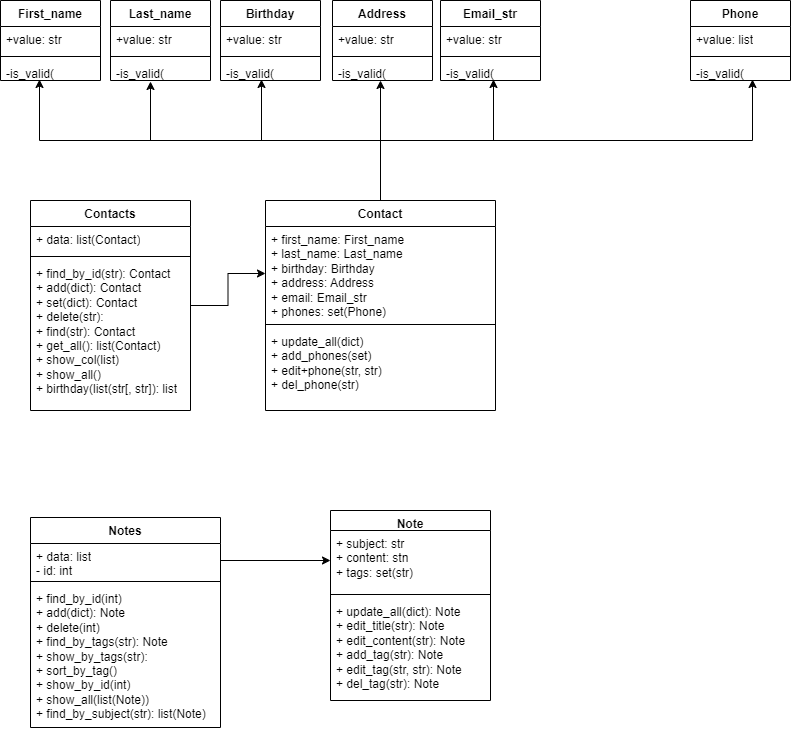

The diagram above was exported from draw.io. Its source (the exported page's mxGraphModel, read from the mxfile embedded in the PNG):
<mxGraphModel dx="1434" dy="790" grid="1" gridSize="10" guides="1" tooltips="1" connect="1" arrows="1" fold="1" page="1" pageScale="1" pageWidth="827" pageHeight="1169" math="0" shadow="0">
  <root>
    <mxCell id="WIyWlLk6GJQsqaUBKTNV-0" />
    <mxCell id="WIyWlLk6GJQsqaUBKTNV-1" parent="WIyWlLk6GJQsqaUBKTNV-0" />
    <mxCell id="-N4CzquicykT2g75INh4-12" value="Contact" style="swimlane;fontStyle=1;align=center;verticalAlign=top;childLayout=stackLayout;horizontal=1;startSize=26;horizontalStack=0;resizeParent=1;resizeParentMax=0;resizeLast=0;collapsible=1;marginBottom=0;whiteSpace=wrap;html=1;" parent="WIyWlLk6GJQsqaUBKTNV-1" vertex="1">
      <mxGeometry x="295" y="210" width="230" height="210" as="geometry" />
    </mxCell>
    <mxCell id="-N4CzquicykT2g75INh4-13" value="+ first_name: First_name&lt;div&gt;+ last_name: Last_name&lt;/div&gt;&lt;div&gt;+ birthday: Birthday&lt;/div&gt;&lt;div&gt;+ address: Address&lt;/div&gt;&lt;div&gt;+ email: Email_str&amp;nbsp;&lt;/div&gt;&lt;div&gt;+ phones: set(Phone)&lt;/div&gt;" style="text;strokeColor=none;fillColor=none;align=left;verticalAlign=top;spacingLeft=4;spacingRight=4;overflow=hidden;rotatable=0;points=[[0,0.5],[1,0.5]];portConstraint=eastwest;whiteSpace=wrap;html=1;" parent="-N4CzquicykT2g75INh4-12" vertex="1">
      <mxGeometry y="26" width="230" height="94" as="geometry" />
    </mxCell>
    <mxCell id="-N4CzquicykT2g75INh4-14" value="" style="line;strokeWidth=1;fillColor=none;align=left;verticalAlign=middle;spacingTop=-1;spacingLeft=3;spacingRight=3;rotatable=0;labelPosition=right;points=[];portConstraint=eastwest;strokeColor=inherit;" parent="-N4CzquicykT2g75INh4-12" vertex="1">
      <mxGeometry y="120" width="230" height="8" as="geometry" />
    </mxCell>
    <mxCell id="-N4CzquicykT2g75INh4-15" value="&lt;div&gt;+ update_all(dict)&lt;/div&gt;&lt;div&gt;+ add_phones(set)&lt;/div&gt;&lt;div&gt;+ edit+phone(str, str)&lt;/div&gt;&lt;div&gt;+ del_phone(str)&lt;/div&gt;" style="text;strokeColor=none;fillColor=none;align=left;verticalAlign=top;spacingLeft=4;spacingRight=4;overflow=hidden;rotatable=0;points=[[0,0.5],[1,0.5]];portConstraint=eastwest;whiteSpace=wrap;html=1;" parent="-N4CzquicykT2g75INh4-12" vertex="1">
      <mxGeometry y="128" width="230" height="82" as="geometry" />
    </mxCell>
    <mxCell id="-N4CzquicykT2g75INh4-29" value="&lt;b style=&quot;border-color: var(--border-color);&quot;&gt;First_name&lt;/b&gt;" style="swimlane;fontStyle=1;align=center;verticalAlign=top;childLayout=stackLayout;horizontal=1;startSize=26;horizontalStack=0;resizeParent=1;resizeParentMax=0;resizeLast=0;collapsible=1;marginBottom=0;whiteSpace=wrap;html=1;" parent="WIyWlLk6GJQsqaUBKTNV-1" vertex="1">
      <mxGeometry x="30" y="10" width="100" height="80" as="geometry" />
    </mxCell>
    <mxCell id="-N4CzquicykT2g75INh4-30" value="+value: str" style="text;strokeColor=none;fillColor=none;align=left;verticalAlign=top;spacingLeft=4;spacingRight=4;overflow=hidden;rotatable=0;points=[[0,0.5],[1,0.5]];portConstraint=eastwest;whiteSpace=wrap;html=1;" parent="-N4CzquicykT2g75INh4-29" vertex="1">
      <mxGeometry y="26" width="100" height="26" as="geometry" />
    </mxCell>
    <mxCell id="-N4CzquicykT2g75INh4-31" value="" style="line;strokeWidth=1;fillColor=none;align=left;verticalAlign=middle;spacingTop=-1;spacingLeft=3;spacingRight=3;rotatable=0;labelPosition=right;points=[];portConstraint=eastwest;strokeColor=inherit;" parent="-N4CzquicykT2g75INh4-29" vertex="1">
      <mxGeometry y="52" width="100" height="8" as="geometry" />
    </mxCell>
    <mxCell id="-N4CzquicykT2g75INh4-32" value="-is_valid(" style="text;strokeColor=none;fillColor=none;align=left;verticalAlign=top;spacingLeft=4;spacingRight=4;overflow=hidden;rotatable=0;points=[[0,0.5],[1,0.5]];portConstraint=eastwest;whiteSpace=wrap;html=1;" parent="-N4CzquicykT2g75INh4-29" vertex="1">
      <mxGeometry y="60" width="100" height="20" as="geometry" />
    </mxCell>
    <mxCell id="vKBs5pye_X90a1nLaMGu-4" style="edgeStyle=orthogonalEdgeStyle;rounded=0;orthogonalLoop=1;jettySize=auto;html=1;exitX=1;exitY=0.5;exitDx=0;exitDy=0;" parent="-N4CzquicykT2g75INh4-29" source="-N4CzquicykT2g75INh4-30" target="-N4CzquicykT2g75INh4-30" edge="1">
      <mxGeometry relative="1" as="geometry" />
    </mxCell>
    <mxCell id="vKBs5pye_X90a1nLaMGu-0" value="&lt;b style=&quot;border-color: var(--border-color);&quot;&gt;Last_name&lt;/b&gt;" style="swimlane;fontStyle=1;align=center;verticalAlign=top;childLayout=stackLayout;horizontal=1;startSize=26;horizontalStack=0;resizeParent=1;resizeParentMax=0;resizeLast=0;collapsible=1;marginBottom=0;whiteSpace=wrap;html=1;" parent="WIyWlLk6GJQsqaUBKTNV-1" vertex="1">
      <mxGeometry x="140" y="10" width="100" height="80" as="geometry" />
    </mxCell>
    <mxCell id="vKBs5pye_X90a1nLaMGu-1" value="+value: str" style="text;strokeColor=none;fillColor=none;align=left;verticalAlign=top;spacingLeft=4;spacingRight=4;overflow=hidden;rotatable=0;points=[[0,0.5],[1,0.5]];portConstraint=eastwest;whiteSpace=wrap;html=1;" parent="vKBs5pye_X90a1nLaMGu-0" vertex="1">
      <mxGeometry y="26" width="100" height="26" as="geometry" />
    </mxCell>
    <mxCell id="vKBs5pye_X90a1nLaMGu-2" value="" style="line;strokeWidth=1;fillColor=none;align=left;verticalAlign=middle;spacingTop=-1;spacingLeft=3;spacingRight=3;rotatable=0;labelPosition=right;points=[];portConstraint=eastwest;strokeColor=inherit;" parent="vKBs5pye_X90a1nLaMGu-0" vertex="1">
      <mxGeometry y="52" width="100" height="8" as="geometry" />
    </mxCell>
    <mxCell id="vKBs5pye_X90a1nLaMGu-3" value="-is_valid(" style="text;strokeColor=none;fillColor=none;align=left;verticalAlign=top;spacingLeft=4;spacingRight=4;overflow=hidden;rotatable=0;points=[[0,0.5],[1,0.5]];portConstraint=eastwest;whiteSpace=wrap;html=1;" parent="vKBs5pye_X90a1nLaMGu-0" vertex="1">
      <mxGeometry y="60" width="100" height="20" as="geometry" />
    </mxCell>
    <mxCell id="vKBs5pye_X90a1nLaMGu-5" value="Birthday" style="swimlane;fontStyle=1;align=center;verticalAlign=top;childLayout=stackLayout;horizontal=1;startSize=26;horizontalStack=0;resizeParent=1;resizeParentMax=0;resizeLast=0;collapsible=1;marginBottom=0;whiteSpace=wrap;html=1;" parent="WIyWlLk6GJQsqaUBKTNV-1" vertex="1">
      <mxGeometry x="250" y="10" width="100" height="80" as="geometry" />
    </mxCell>
    <mxCell id="vKBs5pye_X90a1nLaMGu-6" value="+value: str" style="text;strokeColor=none;fillColor=none;align=left;verticalAlign=top;spacingLeft=4;spacingRight=4;overflow=hidden;rotatable=0;points=[[0,0.5],[1,0.5]];portConstraint=eastwest;whiteSpace=wrap;html=1;" parent="vKBs5pye_X90a1nLaMGu-5" vertex="1">
      <mxGeometry y="26" width="100" height="26" as="geometry" />
    </mxCell>
    <mxCell id="vKBs5pye_X90a1nLaMGu-7" value="" style="line;strokeWidth=1;fillColor=none;align=left;verticalAlign=middle;spacingTop=-1;spacingLeft=3;spacingRight=3;rotatable=0;labelPosition=right;points=[];portConstraint=eastwest;strokeColor=inherit;" parent="vKBs5pye_X90a1nLaMGu-5" vertex="1">
      <mxGeometry y="52" width="100" height="8" as="geometry" />
    </mxCell>
    <mxCell id="vKBs5pye_X90a1nLaMGu-8" value="-is_valid(" style="text;strokeColor=none;fillColor=none;align=left;verticalAlign=top;spacingLeft=4;spacingRight=4;overflow=hidden;rotatable=0;points=[[0,0.5],[1,0.5]];portConstraint=eastwest;whiteSpace=wrap;html=1;" parent="vKBs5pye_X90a1nLaMGu-5" vertex="1">
      <mxGeometry y="60" width="100" height="20" as="geometry" />
    </mxCell>
    <mxCell id="vKBs5pye_X90a1nLaMGu-9" value="Address" style="swimlane;fontStyle=1;align=center;verticalAlign=top;childLayout=stackLayout;horizontal=1;startSize=26;horizontalStack=0;resizeParent=1;resizeParentMax=0;resizeLast=0;collapsible=1;marginBottom=0;whiteSpace=wrap;html=1;" parent="WIyWlLk6GJQsqaUBKTNV-1" vertex="1">
      <mxGeometry x="362" y="10" width="100" height="80" as="geometry" />
    </mxCell>
    <mxCell id="vKBs5pye_X90a1nLaMGu-10" value="+value: str" style="text;strokeColor=none;fillColor=none;align=left;verticalAlign=top;spacingLeft=4;spacingRight=4;overflow=hidden;rotatable=0;points=[[0,0.5],[1,0.5]];portConstraint=eastwest;whiteSpace=wrap;html=1;" parent="vKBs5pye_X90a1nLaMGu-9" vertex="1">
      <mxGeometry y="26" width="100" height="26" as="geometry" />
    </mxCell>
    <mxCell id="vKBs5pye_X90a1nLaMGu-11" value="" style="line;strokeWidth=1;fillColor=none;align=left;verticalAlign=middle;spacingTop=-1;spacingLeft=3;spacingRight=3;rotatable=0;labelPosition=right;points=[];portConstraint=eastwest;strokeColor=inherit;" parent="vKBs5pye_X90a1nLaMGu-9" vertex="1">
      <mxGeometry y="52" width="100" height="8" as="geometry" />
    </mxCell>
    <mxCell id="vKBs5pye_X90a1nLaMGu-12" value="-is_valid(" style="text;strokeColor=none;fillColor=none;align=left;verticalAlign=top;spacingLeft=4;spacingRight=4;overflow=hidden;rotatable=0;points=[[0,0.5],[1,0.5]];portConstraint=eastwest;whiteSpace=wrap;html=1;" parent="vKBs5pye_X90a1nLaMGu-9" vertex="1">
      <mxGeometry y="60" width="100" height="20" as="geometry" />
    </mxCell>
    <mxCell id="vKBs5pye_X90a1nLaMGu-13" value="Email_str" style="swimlane;fontStyle=1;align=center;verticalAlign=top;childLayout=stackLayout;horizontal=1;startSize=26;horizontalStack=0;resizeParent=1;resizeParentMax=0;resizeLast=0;collapsible=1;marginBottom=0;whiteSpace=wrap;html=1;" parent="WIyWlLk6GJQsqaUBKTNV-1" vertex="1">
      <mxGeometry x="470" y="10" width="100" height="80" as="geometry" />
    </mxCell>
    <mxCell id="vKBs5pye_X90a1nLaMGu-14" value="+value: str" style="text;strokeColor=none;fillColor=none;align=left;verticalAlign=top;spacingLeft=4;spacingRight=4;overflow=hidden;rotatable=0;points=[[0,0.5],[1,0.5]];portConstraint=eastwest;whiteSpace=wrap;html=1;" parent="vKBs5pye_X90a1nLaMGu-13" vertex="1">
      <mxGeometry y="26" width="100" height="26" as="geometry" />
    </mxCell>
    <mxCell id="vKBs5pye_X90a1nLaMGu-15" value="" style="line;strokeWidth=1;fillColor=none;align=left;verticalAlign=middle;spacingTop=-1;spacingLeft=3;spacingRight=3;rotatable=0;labelPosition=right;points=[];portConstraint=eastwest;strokeColor=inherit;" parent="vKBs5pye_X90a1nLaMGu-13" vertex="1">
      <mxGeometry y="52" width="100" height="8" as="geometry" />
    </mxCell>
    <mxCell id="vKBs5pye_X90a1nLaMGu-16" value="-is_valid(" style="text;strokeColor=none;fillColor=none;align=left;verticalAlign=top;spacingLeft=4;spacingRight=4;overflow=hidden;rotatable=0;points=[[0,0.5],[1,0.5]];portConstraint=eastwest;whiteSpace=wrap;html=1;" parent="vKBs5pye_X90a1nLaMGu-13" vertex="1">
      <mxGeometry y="60" width="100" height="20" as="geometry" />
    </mxCell>
    <mxCell id="vKBs5pye_X90a1nLaMGu-17" value="Phone" style="swimlane;fontStyle=1;align=center;verticalAlign=top;childLayout=stackLayout;horizontal=1;startSize=26;horizontalStack=0;resizeParent=1;resizeParentMax=0;resizeLast=0;collapsible=1;marginBottom=0;whiteSpace=wrap;html=1;" parent="WIyWlLk6GJQsqaUBKTNV-1" vertex="1">
      <mxGeometry x="720" y="10" width="100" height="80" as="geometry" />
    </mxCell>
    <mxCell id="vKBs5pye_X90a1nLaMGu-18" value="+value: list" style="text;strokeColor=none;fillColor=none;align=left;verticalAlign=top;spacingLeft=4;spacingRight=4;overflow=hidden;rotatable=0;points=[[0,0.5],[1,0.5]];portConstraint=eastwest;whiteSpace=wrap;html=1;" parent="vKBs5pye_X90a1nLaMGu-17" vertex="1">
      <mxGeometry y="26" width="100" height="26" as="geometry" />
    </mxCell>
    <mxCell id="vKBs5pye_X90a1nLaMGu-19" value="" style="line;strokeWidth=1;fillColor=none;align=left;verticalAlign=middle;spacingTop=-1;spacingLeft=3;spacingRight=3;rotatable=0;labelPosition=right;points=[];portConstraint=eastwest;strokeColor=inherit;" parent="vKBs5pye_X90a1nLaMGu-17" vertex="1">
      <mxGeometry y="52" width="100" height="8" as="geometry" />
    </mxCell>
    <mxCell id="vKBs5pye_X90a1nLaMGu-20" value="-is_valid(" style="text;strokeColor=none;fillColor=none;align=left;verticalAlign=top;spacingLeft=4;spacingRight=4;overflow=hidden;rotatable=0;points=[[0,0.5],[1,0.5]];portConstraint=eastwest;whiteSpace=wrap;html=1;" parent="vKBs5pye_X90a1nLaMGu-17" vertex="1">
      <mxGeometry y="60" width="100" height="20" as="geometry" />
    </mxCell>
    <mxCell id="vKBs5pye_X90a1nLaMGu-37" value="Contacts" style="swimlane;fontStyle=1;align=center;verticalAlign=top;childLayout=stackLayout;horizontal=1;startSize=26;horizontalStack=0;resizeParent=1;resizeParentMax=0;resizeLast=0;collapsible=1;marginBottom=0;whiteSpace=wrap;html=1;" parent="WIyWlLk6GJQsqaUBKTNV-1" vertex="1">
      <mxGeometry x="60" y="210" width="160" height="210" as="geometry" />
    </mxCell>
    <mxCell id="vKBs5pye_X90a1nLaMGu-38" value="+ data: list(Contact)" style="text;strokeColor=none;fillColor=none;align=left;verticalAlign=top;spacingLeft=4;spacingRight=4;overflow=hidden;rotatable=0;points=[[0,0.5],[1,0.5]];portConstraint=eastwest;whiteSpace=wrap;html=1;" parent="vKBs5pye_X90a1nLaMGu-37" vertex="1">
      <mxGeometry y="26" width="160" height="26" as="geometry" />
    </mxCell>
    <mxCell id="vKBs5pye_X90a1nLaMGu-39" value="" style="line;strokeWidth=1;fillColor=none;align=left;verticalAlign=middle;spacingTop=-1;spacingLeft=3;spacingRight=3;rotatable=0;labelPosition=right;points=[];portConstraint=eastwest;strokeColor=inherit;" parent="vKBs5pye_X90a1nLaMGu-37" vertex="1">
      <mxGeometry y="52" width="160" height="8" as="geometry" />
    </mxCell>
    <mxCell id="vKBs5pye_X90a1nLaMGu-40" value="+ find_by_id(str): Contact&lt;div&gt;+ add(dict): Contact&amp;nbsp;&lt;/div&gt;&lt;div&gt;+ set(dict): Contact&lt;/div&gt;&lt;div&gt;+ delete(str):&amp;nbsp;&lt;/div&gt;&lt;div&gt;+ find(str): Contact&lt;/div&gt;&lt;div&gt;+ get_all(): list(Contact)&lt;/div&gt;&lt;div&gt;+&amp;nbsp;show_col(list)&lt;/div&gt;&lt;div&gt;+ show_all()&lt;/div&gt;&lt;div&gt;+ birthday(list(str[, str]): list&lt;/div&gt;" style="text;strokeColor=none;fillColor=none;align=left;verticalAlign=top;spacingLeft=4;spacingRight=4;overflow=hidden;rotatable=0;points=[[0,0.5],[1,0.5]];portConstraint=eastwest;whiteSpace=wrap;html=1;" parent="vKBs5pye_X90a1nLaMGu-37" vertex="1">
      <mxGeometry y="60" width="160" height="150" as="geometry" />
    </mxCell>
    <mxCell id="vKBs5pye_X90a1nLaMGu-41" style="edgeStyle=orthogonalEdgeStyle;rounded=0;orthogonalLoop=1;jettySize=auto;html=1;entryX=0;entryY=0.5;entryDx=0;entryDy=0;" parent="WIyWlLk6GJQsqaUBKTNV-1" source="vKBs5pye_X90a1nLaMGu-37" target="-N4CzquicykT2g75INh4-13" edge="1">
      <mxGeometry relative="1" as="geometry" />
    </mxCell>
    <mxCell id="vKBs5pye_X90a1nLaMGu-42" value="Note" style="swimlane;fontStyle=1;align=center;verticalAlign=top;childLayout=stackLayout;horizontal=1;startSize=20;horizontalStack=0;resizeParent=1;resizeParentMax=0;resizeLast=0;collapsible=1;marginBottom=0;whiteSpace=wrap;html=1;" parent="WIyWlLk6GJQsqaUBKTNV-1" vertex="1">
      <mxGeometry x="360" y="520" width="160" height="190" as="geometry" />
    </mxCell>
    <mxCell id="vKBs5pye_X90a1nLaMGu-43" value="+ subject: str&lt;div&gt;+ content: stn&lt;/div&gt;&lt;div&gt;+ tags: set(str)&lt;/div&gt;" style="text;strokeColor=none;fillColor=none;align=left;verticalAlign=top;spacingLeft=4;spacingRight=4;overflow=hidden;rotatable=0;points=[[0,0.5],[1,0.5]];portConstraint=eastwest;whiteSpace=wrap;html=1;" parent="vKBs5pye_X90a1nLaMGu-42" vertex="1">
      <mxGeometry y="20" width="160" height="60" as="geometry" />
    </mxCell>
    <mxCell id="vKBs5pye_X90a1nLaMGu-44" value="" style="line;strokeWidth=1;fillColor=none;align=left;verticalAlign=middle;spacingTop=-1;spacingLeft=3;spacingRight=3;rotatable=0;labelPosition=right;points=[];portConstraint=eastwest;strokeColor=inherit;" parent="vKBs5pye_X90a1nLaMGu-42" vertex="1">
      <mxGeometry y="80" width="160" height="8" as="geometry" />
    </mxCell>
    <mxCell id="vKBs5pye_X90a1nLaMGu-45" value="+ update_all(dict): Note&lt;div&gt;+ edit_title(str): Note&lt;/div&gt;&lt;div&gt;+ edit_content(str): Note&lt;/div&gt;&lt;div&gt;+ add_tag(str): Note&lt;/div&gt;&lt;div&gt;+ edit_tag(str, str): Note&lt;/div&gt;&lt;div&gt;+ del_tag(str): Note&lt;/div&gt;" style="text;strokeColor=none;fillColor=none;align=left;verticalAlign=top;spacingLeft=4;spacingRight=4;overflow=hidden;rotatable=0;points=[[0,0.5],[1,0.5]];portConstraint=eastwest;whiteSpace=wrap;html=1;" parent="vKBs5pye_X90a1nLaMGu-42" vertex="1">
      <mxGeometry y="88" width="160" height="102" as="geometry" />
    </mxCell>
    <mxCell id="vKBs5pye_X90a1nLaMGu-46" value="Notes" style="swimlane;fontStyle=1;align=center;verticalAlign=top;childLayout=stackLayout;horizontal=1;startSize=26;horizontalStack=0;resizeParent=1;resizeParentMax=0;resizeLast=0;collapsible=1;marginBottom=0;whiteSpace=wrap;html=1;" parent="WIyWlLk6GJQsqaUBKTNV-1" vertex="1">
      <mxGeometry x="60" y="527" width="190" height="210" as="geometry" />
    </mxCell>
    <mxCell id="vKBs5pye_X90a1nLaMGu-47" value="+ data: list&lt;div&gt;- id: int&lt;/div&gt;" style="text;strokeColor=none;fillColor=none;align=left;verticalAlign=top;spacingLeft=4;spacingRight=4;overflow=hidden;rotatable=0;points=[[0,0.5],[1,0.5]];portConstraint=eastwest;whiteSpace=wrap;html=1;" parent="vKBs5pye_X90a1nLaMGu-46" vertex="1">
      <mxGeometry y="26" width="190" height="34" as="geometry" />
    </mxCell>
    <mxCell id="vKBs5pye_X90a1nLaMGu-48" value="" style="line;strokeWidth=1;fillColor=none;align=left;verticalAlign=middle;spacingTop=-1;spacingLeft=3;spacingRight=3;rotatable=0;labelPosition=right;points=[];portConstraint=eastwest;strokeColor=inherit;" parent="vKBs5pye_X90a1nLaMGu-46" vertex="1">
      <mxGeometry y="60" width="190" height="8" as="geometry" />
    </mxCell>
    <mxCell id="vKBs5pye_X90a1nLaMGu-49" value="&lt;div&gt;+ find_by_id(int)&lt;/div&gt;+ add(dict): Note&lt;div&gt;+ delete(int)&lt;br&gt;&lt;div&gt;+&amp;nbsp;find_by_tags(str): Note&lt;/div&gt;&lt;div&gt;+&amp;nbsp;show_by_tags(str):&lt;/div&gt;&lt;div&gt;+&amp;nbsp;sort_by_tag()&lt;/div&gt;&lt;div&gt;+&amp;nbsp;show_by_id(int)&lt;/div&gt;&lt;div&gt;+ show_all(list(Note))&lt;/div&gt;&lt;div&gt;+&amp;nbsp;find_by_subject(str): list(Note)&lt;/div&gt;&lt;/div&gt;" style="text;strokeColor=none;fillColor=none;align=left;verticalAlign=top;spacingLeft=4;spacingRight=4;overflow=hidden;rotatable=0;points=[[0,0.5],[1,0.5]];portConstraint=eastwest;whiteSpace=wrap;html=1;" parent="vKBs5pye_X90a1nLaMGu-46" vertex="1">
      <mxGeometry y="68" width="190" height="142" as="geometry" />
    </mxCell>
    <mxCell id="vKBs5pye_X90a1nLaMGu-50" style="edgeStyle=orthogonalEdgeStyle;rounded=0;orthogonalLoop=1;jettySize=auto;html=1;entryX=0;entryY=0.5;entryDx=0;entryDy=0;" parent="WIyWlLk6GJQsqaUBKTNV-1" source="vKBs5pye_X90a1nLaMGu-47" target="vKBs5pye_X90a1nLaMGu-43" edge="1">
      <mxGeometry relative="1" as="geometry" />
    </mxCell>
    <mxCell id="vKBs5pye_X90a1nLaMGu-51" style="edgeStyle=orthogonalEdgeStyle;rounded=0;orthogonalLoop=1;jettySize=auto;html=1;entryX=0.39;entryY=0.95;entryDx=0;entryDy=0;entryPerimeter=0;" parent="WIyWlLk6GJQsqaUBKTNV-1" source="-N4CzquicykT2g75INh4-12" target="-N4CzquicykT2g75INh4-32" edge="1">
      <mxGeometry relative="1" as="geometry" />
    </mxCell>
    <mxCell id="vKBs5pye_X90a1nLaMGu-52" style="edgeStyle=orthogonalEdgeStyle;rounded=0;orthogonalLoop=1;jettySize=auto;html=1;entryX=0.4;entryY=1.05;entryDx=0;entryDy=0;entryPerimeter=0;" parent="WIyWlLk6GJQsqaUBKTNV-1" source="-N4CzquicykT2g75INh4-12" target="vKBs5pye_X90a1nLaMGu-3" edge="1">
      <mxGeometry relative="1" as="geometry" />
    </mxCell>
    <mxCell id="vKBs5pye_X90a1nLaMGu-53" style="edgeStyle=orthogonalEdgeStyle;rounded=0;orthogonalLoop=1;jettySize=auto;html=1;entryX=0.41;entryY=0.95;entryDx=0;entryDy=0;entryPerimeter=0;" parent="WIyWlLk6GJQsqaUBKTNV-1" source="-N4CzquicykT2g75INh4-12" target="vKBs5pye_X90a1nLaMGu-8" edge="1">
      <mxGeometry relative="1" as="geometry" />
    </mxCell>
    <mxCell id="vKBs5pye_X90a1nLaMGu-54" style="edgeStyle=orthogonalEdgeStyle;rounded=0;orthogonalLoop=1;jettySize=auto;html=1;entryX=0.48;entryY=1;entryDx=0;entryDy=0;entryPerimeter=0;" parent="WIyWlLk6GJQsqaUBKTNV-1" source="-N4CzquicykT2g75INh4-12" target="vKBs5pye_X90a1nLaMGu-12" edge="1">
      <mxGeometry relative="1" as="geometry" />
    </mxCell>
    <mxCell id="vKBs5pye_X90a1nLaMGu-55" style="edgeStyle=orthogonalEdgeStyle;rounded=0;orthogonalLoop=1;jettySize=auto;html=1;entryX=0.53;entryY=0.95;entryDx=0;entryDy=0;entryPerimeter=0;" parent="WIyWlLk6GJQsqaUBKTNV-1" source="-N4CzquicykT2g75INh4-12" target="vKBs5pye_X90a1nLaMGu-16" edge="1">
      <mxGeometry relative="1" as="geometry" />
    </mxCell>
    <mxCell id="vKBs5pye_X90a1nLaMGu-56" style="edgeStyle=orthogonalEdgeStyle;rounded=0;orthogonalLoop=1;jettySize=auto;html=1;entryX=0.62;entryY=0.95;entryDx=0;entryDy=0;entryPerimeter=0;" parent="WIyWlLk6GJQsqaUBKTNV-1" source="-N4CzquicykT2g75INh4-12" target="vKBs5pye_X90a1nLaMGu-20" edge="1">
      <mxGeometry relative="1" as="geometry" />
    </mxCell>
  </root>
</mxGraphModel>